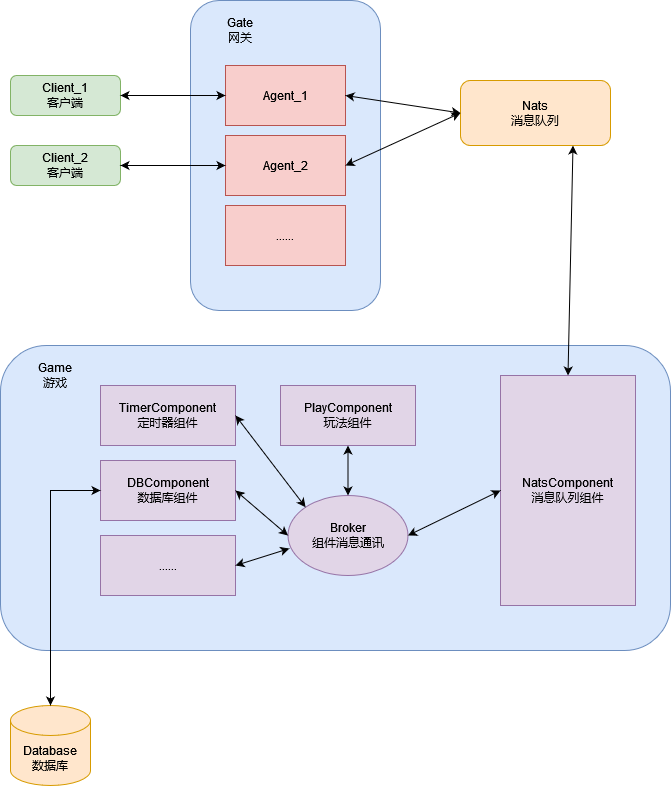

The diagram above was exported from draw.io. Its source (the exported page's mxGraphModel, read from the mxfile embedded in the PNG):
<mxGraphModel dx="1317" dy="862" grid="1" gridSize="10" guides="1" tooltips="1" connect="1" arrows="1" fold="1" page="1" pageScale="1" pageWidth="827" pageHeight="1169" math="0" shadow="0">
  <root>
    <mxCell id="0" />
    <mxCell id="1" parent="0" />
    <mxCell id="9sTaMTkB2UKk_5SQf9GZ-2" value="&lt;div&gt;Client_1&lt;/div&gt;&lt;div&gt;客户端&lt;br&gt;&lt;/div&gt;" style="rounded=1;whiteSpace=wrap;html=1;fillColor=#d5e8d4;strokeColor=#82b366;" vertex="1" parent="1">
      <mxGeometry x="40" y="240" width="110" height="40" as="geometry" />
    </mxCell>
    <mxCell id="9sTaMTkB2UKk_5SQf9GZ-3" value="" style="rounded=1;whiteSpace=wrap;html=1;fillColor=#dae8fc;strokeColor=#6c8ebf;" vertex="1" parent="1">
      <mxGeometry x="220" y="165" width="190" height="310" as="geometry" />
    </mxCell>
    <mxCell id="9sTaMTkB2UKk_5SQf9GZ-4" value="Agent_1" style="rounded=0;whiteSpace=wrap;html=1;fillColor=#f8cecc;strokeColor=#b85450;" vertex="1" parent="1">
      <mxGeometry x="255" y="230" width="120" height="60" as="geometry" />
    </mxCell>
    <mxCell id="9sTaMTkB2UKk_5SQf9GZ-5" value="&lt;div&gt;Gate&lt;/div&gt;&lt;div&gt;网关&lt;br&gt;&lt;/div&gt;" style="text;html=1;strokeColor=none;fillColor=none;align=center;verticalAlign=middle;whiteSpace=wrap;rounded=0;" vertex="1" parent="1">
      <mxGeometry x="240" y="180" width="60" height="30" as="geometry" />
    </mxCell>
    <mxCell id="9sTaMTkB2UKk_5SQf9GZ-6" value="" style="endArrow=classic;startArrow=classic;html=1;rounded=0;exitX=1;exitY=0.5;exitDx=0;exitDy=0;entryX=0;entryY=0.5;entryDx=0;entryDy=0;" edge="1" parent="1" source="9sTaMTkB2UKk_5SQf9GZ-2" target="9sTaMTkB2UKk_5SQf9GZ-4">
      <mxGeometry width="50" height="50" relative="1" as="geometry">
        <mxPoint x="190" y="320" as="sourcePoint" />
        <mxPoint x="240" y="270" as="targetPoint" />
      </mxGeometry>
    </mxCell>
    <mxCell id="9sTaMTkB2UKk_5SQf9GZ-7" value="Agent_2" style="rounded=0;whiteSpace=wrap;html=1;fillColor=#f8cecc;strokeColor=#b85450;" vertex="1" parent="1">
      <mxGeometry x="255" y="300" width="120" height="60" as="geometry" />
    </mxCell>
    <mxCell id="9sTaMTkB2UKk_5SQf9GZ-8" value="......" style="rounded=0;whiteSpace=wrap;html=1;fillColor=#f8cecc;strokeColor=#b85450;" vertex="1" parent="1">
      <mxGeometry x="255" y="370" width="120" height="60" as="geometry" />
    </mxCell>
    <mxCell id="9sTaMTkB2UKk_5SQf9GZ-10" value="&lt;div&gt;Client_2&lt;/div&gt;&lt;div&gt;客户端&lt;br&gt;&lt;/div&gt;" style="rounded=1;whiteSpace=wrap;html=1;fillColor=#d5e8d4;strokeColor=#82b366;" vertex="1" parent="1">
      <mxGeometry x="40" y="310" width="110" height="40" as="geometry" />
    </mxCell>
    <mxCell id="9sTaMTkB2UKk_5SQf9GZ-12" value="" style="endArrow=classic;startArrow=classic;html=1;rounded=0;exitX=1;exitY=0.5;exitDx=0;exitDy=0;" edge="1" parent="1" source="9sTaMTkB2UKk_5SQf9GZ-10" target="9sTaMTkB2UKk_5SQf9GZ-7">
      <mxGeometry width="50" height="50" relative="1" as="geometry">
        <mxPoint x="160" y="400" as="sourcePoint" />
        <mxPoint x="210" y="350" as="targetPoint" />
      </mxGeometry>
    </mxCell>
    <mxCell id="9sTaMTkB2UKk_5SQf9GZ-13" value="&lt;div&gt;Nats&lt;/div&gt;&lt;div&gt;消息队列&lt;br&gt;&lt;/div&gt;" style="rounded=1;whiteSpace=wrap;html=1;fillColor=#ffe6cc;strokeColor=#d79b00;" vertex="1" parent="1">
      <mxGeometry x="490" y="245" width="150" height="65" as="geometry" />
    </mxCell>
    <mxCell id="9sTaMTkB2UKk_5SQf9GZ-14" value="" style="endArrow=classic;startArrow=classic;html=1;rounded=0;exitX=1;exitY=0.5;exitDx=0;exitDy=0;entryX=0;entryY=0.5;entryDx=0;entryDy=0;" edge="1" parent="1" source="9sTaMTkB2UKk_5SQf9GZ-4" target="9sTaMTkB2UKk_5SQf9GZ-13">
      <mxGeometry width="50" height="50" relative="1" as="geometry">
        <mxPoint x="460" y="290" as="sourcePoint" />
        <mxPoint x="510" y="240" as="targetPoint" />
      </mxGeometry>
    </mxCell>
    <mxCell id="9sTaMTkB2UKk_5SQf9GZ-15" value="" style="endArrow=classic;startArrow=classic;html=1;rounded=0;exitX=1;exitY=0.5;exitDx=0;exitDy=0;entryX=0;entryY=0.5;entryDx=0;entryDy=0;" edge="1" parent="1" source="9sTaMTkB2UKk_5SQf9GZ-7" target="9sTaMTkB2UKk_5SQf9GZ-13">
      <mxGeometry width="50" height="50" relative="1" as="geometry">
        <mxPoint x="470" y="430" as="sourcePoint" />
        <mxPoint x="520" y="380" as="targetPoint" />
      </mxGeometry>
    </mxCell>
    <mxCell id="9sTaMTkB2UKk_5SQf9GZ-16" value="" style="rounded=1;whiteSpace=wrap;html=1;fillColor=#dae8fc;strokeColor=#6c8ebf;" vertex="1" parent="1">
      <mxGeometry x="30" y="510" width="670" height="305" as="geometry" />
    </mxCell>
    <mxCell id="9sTaMTkB2UKk_5SQf9GZ-17" value="&lt;div&gt;Game&lt;/div&gt;&lt;div&gt;游戏&lt;br&gt;&lt;/div&gt;" style="text;html=1;strokeColor=none;fillColor=none;align=center;verticalAlign=middle;whiteSpace=wrap;rounded=0;" vertex="1" parent="1">
      <mxGeometry x="50" y="525" width="70" height="30" as="geometry" />
    </mxCell>
    <mxCell id="9sTaMTkB2UKk_5SQf9GZ-19" value="&lt;div&gt;NatsComponent&lt;/div&gt;&lt;div&gt;消息队列组件&lt;br&gt;&lt;/div&gt;" style="rounded=0;whiteSpace=wrap;html=1;fillColor=#e1d5e7;strokeColor=#9673a6;" vertex="1" parent="1">
      <mxGeometry x="530" y="540" width="135" height="230" as="geometry" />
    </mxCell>
    <mxCell id="9sTaMTkB2UKk_5SQf9GZ-25" value="&lt;div&gt;PlayComponent&lt;/div&gt;&lt;div&gt;玩法组件&lt;br&gt;&lt;/div&gt;" style="rounded=0;whiteSpace=wrap;html=1;fillColor=#e1d5e7;strokeColor=#9673a6;" vertex="1" parent="1">
      <mxGeometry x="310" y="550" width="135" height="60" as="geometry" />
    </mxCell>
    <mxCell id="9sTaMTkB2UKk_5SQf9GZ-26" value="&lt;div&gt;DBComponent&lt;/div&gt;&lt;div&gt;数据库组件&lt;br&gt;&lt;/div&gt;" style="rounded=0;whiteSpace=wrap;html=1;fillColor=#e1d5e7;strokeColor=#9673a6;" vertex="1" parent="1">
      <mxGeometry x="130" y="625" width="135" height="60" as="geometry" />
    </mxCell>
    <mxCell id="9sTaMTkB2UKk_5SQf9GZ-27" value="&lt;div&gt;TimerComponent&lt;/div&gt;&lt;div&gt;定时器组件&lt;br&gt;&lt;/div&gt;" style="rounded=0;whiteSpace=wrap;html=1;fillColor=#e1d5e7;strokeColor=#9673a6;" vertex="1" parent="1">
      <mxGeometry x="130" y="550" width="135" height="60" as="geometry" />
    </mxCell>
    <mxCell id="9sTaMTkB2UKk_5SQf9GZ-28" value="&lt;div&gt;Broker&lt;/div&gt;&lt;div&gt;组件消息通讯&lt;/div&gt;" style="ellipse;whiteSpace=wrap;html=1;fillColor=#e1d5e7;strokeColor=#9673a6;" vertex="1" parent="1">
      <mxGeometry x="317.5" y="660" width="120" height="80" as="geometry" />
    </mxCell>
    <mxCell id="9sTaMTkB2UKk_5SQf9GZ-29" value="" style="endArrow=classic;startArrow=classic;html=1;rounded=0;entryX=0.5;entryY=1;entryDx=0;entryDy=0;exitX=0.5;exitY=0;exitDx=0;exitDy=0;" edge="1" parent="1" source="9sTaMTkB2UKk_5SQf9GZ-28" target="9sTaMTkB2UKk_5SQf9GZ-25">
      <mxGeometry width="50" height="50" relative="1" as="geometry">
        <mxPoint x="440" y="660" as="sourcePoint" />
        <mxPoint x="490" y="610" as="targetPoint" />
      </mxGeometry>
    </mxCell>
    <mxCell id="9sTaMTkB2UKk_5SQf9GZ-30" value="" style="endArrow=classic;startArrow=classic;html=1;rounded=0;entryX=1;entryY=0.5;entryDx=0;entryDy=0;exitX=0;exitY=0;exitDx=0;exitDy=0;" edge="1" parent="1" source="9sTaMTkB2UKk_5SQf9GZ-28" target="9sTaMTkB2UKk_5SQf9GZ-27">
      <mxGeometry width="50" height="50" relative="1" as="geometry">
        <mxPoint x="240" y="750" as="sourcePoint" />
        <mxPoint x="290" y="700" as="targetPoint" />
      </mxGeometry>
    </mxCell>
    <mxCell id="9sTaMTkB2UKk_5SQf9GZ-31" value="" style="endArrow=classic;startArrow=classic;html=1;rounded=0;exitX=1;exitY=0.5;exitDx=0;exitDy=0;entryX=0;entryY=0.5;entryDx=0;entryDy=0;" edge="1" parent="1" source="9sTaMTkB2UKk_5SQf9GZ-26" target="9sTaMTkB2UKk_5SQf9GZ-28">
      <mxGeometry width="50" height="50" relative="1" as="geometry">
        <mxPoint x="240" y="780" as="sourcePoint" />
        <mxPoint x="290" y="730" as="targetPoint" />
      </mxGeometry>
    </mxCell>
    <mxCell id="9sTaMTkB2UKk_5SQf9GZ-32" value="" style="endArrow=classic;startArrow=classic;html=1;rounded=0;exitX=1;exitY=0.5;exitDx=0;exitDy=0;entryX=0;entryY=0.5;entryDx=0;entryDy=0;" edge="1" parent="1" source="9sTaMTkB2UKk_5SQf9GZ-28" target="9sTaMTkB2UKk_5SQf9GZ-19">
      <mxGeometry width="50" height="50" relative="1" as="geometry">
        <mxPoint x="440" y="700" as="sourcePoint" />
        <mxPoint x="490" y="650" as="targetPoint" />
      </mxGeometry>
    </mxCell>
    <mxCell id="9sTaMTkB2UKk_5SQf9GZ-33" value="......" style="rounded=0;whiteSpace=wrap;html=1;fillColor=#e1d5e7;strokeColor=#9673a6;" vertex="1" parent="1">
      <mxGeometry x="130" y="700" width="135" height="60" as="geometry" />
    </mxCell>
    <mxCell id="9sTaMTkB2UKk_5SQf9GZ-34" value="" style="endArrow=classic;startArrow=classic;html=1;rounded=0;exitX=1;exitY=0.5;exitDx=0;exitDy=0;entryX=0.011;entryY=0.663;entryDx=0;entryDy=0;entryPerimeter=0;" edge="1" parent="1" source="9sTaMTkB2UKk_5SQf9GZ-33" target="9sTaMTkB2UKk_5SQf9GZ-28">
      <mxGeometry width="50" height="50" relative="1" as="geometry">
        <mxPoint x="310" y="790" as="sourcePoint" />
        <mxPoint x="360" y="740" as="targetPoint" />
      </mxGeometry>
    </mxCell>
    <mxCell id="9sTaMTkB2UKk_5SQf9GZ-35" value="&lt;div&gt;Database&lt;/div&gt;&lt;div&gt;数据库&lt;/div&gt;" style="shape=cylinder3;whiteSpace=wrap;html=1;boundedLbl=1;backgroundOutline=1;size=15;fillColor=#ffe6cc;strokeColor=#d79b00;" vertex="1" parent="1">
      <mxGeometry x="40" y="870" width="80" height="80" as="geometry" />
    </mxCell>
    <mxCell id="9sTaMTkB2UKk_5SQf9GZ-36" value="" style="endArrow=classic;startArrow=classic;html=1;rounded=0;entryX=0;entryY=0.5;entryDx=0;entryDy=0;exitX=0.5;exitY=0;exitDx=0;exitDy=0;exitPerimeter=0;" edge="1" parent="1" source="9sTaMTkB2UKk_5SQf9GZ-35" target="9sTaMTkB2UKk_5SQf9GZ-26">
      <mxGeometry width="50" height="50" relative="1" as="geometry">
        <mxPoint x="70" y="770" as="sourcePoint" />
        <mxPoint x="120" y="720" as="targetPoint" />
        <Array as="points">
          <mxPoint x="80" y="655" />
        </Array>
      </mxGeometry>
    </mxCell>
    <mxCell id="9sTaMTkB2UKk_5SQf9GZ-37" value="" style="endArrow=classic;startArrow=classic;html=1;rounded=0;entryX=0.75;entryY=1;entryDx=0;entryDy=0;exitX=0.5;exitY=0;exitDx=0;exitDy=0;" edge="1" parent="1" source="9sTaMTkB2UKk_5SQf9GZ-19" target="9sTaMTkB2UKk_5SQf9GZ-13">
      <mxGeometry width="50" height="50" relative="1" as="geometry">
        <mxPoint x="560" y="460" as="sourcePoint" />
        <mxPoint x="610" y="410" as="targetPoint" />
      </mxGeometry>
    </mxCell>
  </root>
</mxGraphModel>